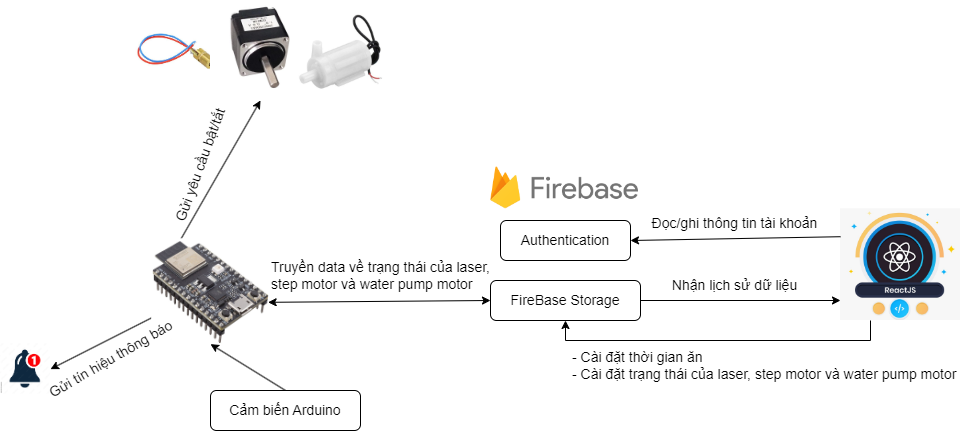

The diagram above was exported from draw.io. Its source (the exported page's mxGraphModel, read from the mxfile embedded in the PNG):
<mxGraphModel dx="2479" dy="1583" grid="1" gridSize="10" guides="1" tooltips="1" connect="1" arrows="1" fold="1" page="1" pageScale="1" pageWidth="1169" pageHeight="827" math="0" shadow="0">
  <root>
    <mxCell id="0" />
    <mxCell id="1" parent="0" />
    <mxCell id="Xen_aLH2y9XVXB09rR_G-1" value="&lt;font style=&quot;font-size: 14px;&quot;&gt;Authentication&lt;/font&gt;" style="rounded=1;whiteSpace=wrap;html=1;" vertex="1" parent="1">
      <mxGeometry x="480" y="140" width="130" height="40" as="geometry" />
    </mxCell>
    <mxCell id="Xen_aLH2y9XVXB09rR_G-2" value="&lt;span style=&quot;font-size: 14px;&quot;&gt;FireBase Storage&lt;/span&gt;" style="rounded=1;whiteSpace=wrap;html=1;" vertex="1" parent="1">
      <mxGeometry x="470" y="200" width="150" height="40" as="geometry" />
    </mxCell>
    <mxCell id="Xen_aLH2y9XVXB09rR_G-3" value="" style="shape=image;verticalLabelPosition=bottom;labelBackgroundColor=default;verticalAlign=top;aspect=fixed;imageAspect=0;image=https://ayudanteinc.com/wp-content/uploads/2023/05/firebase-logo-standard.png;" vertex="1" parent="1">
      <mxGeometry x="470" y="86.63" width="148" height="41.65" as="geometry" />
    </mxCell>
    <mxCell id="Xen_aLH2y9XVXB09rR_G-11" style="edgeStyle=orthogonalEdgeStyle;rounded=0;orthogonalLoop=1;jettySize=auto;html=1;exitX=0.25;exitY=1;exitDx=0;exitDy=0;entryX=0.5;entryY=1;entryDx=0;entryDy=0;" edge="1" parent="1" source="Xen_aLH2y9XVXB09rR_G-4" target="Xen_aLH2y9XVXB09rR_G-2">
      <mxGeometry relative="1" as="geometry">
        <mxPoint x="850" y="310" as="targetPoint" />
        <Array as="points">
          <mxPoint x="850" y="260" />
          <mxPoint x="545" y="260" />
        </Array>
      </mxGeometry>
    </mxCell>
    <mxCell id="Xen_aLH2y9XVXB09rR_G-4" value="" style="shape=image;verticalLabelPosition=bottom;labelBackgroundColor=default;verticalAlign=top;aspect=fixed;imageAspect=0;image=https://static.kt.city/cjxtrhjqs00we098574enz0ng/reactjs-course-cover-1640655350243.jpg;clipPath=inset(10.95% 25.67% 9.17% 26%);" vertex="1" parent="1">
      <mxGeometry x="820" y="128.28" width="120" height="111.72" as="geometry" />
    </mxCell>
    <mxCell id="Xen_aLH2y9XVXB09rR_G-5" value="" style="endArrow=classic;html=1;rounded=0;entryX=1;entryY=0.5;entryDx=0;entryDy=0;exitX=0;exitY=0.25;exitDx=0;exitDy=0;" edge="1" parent="1" source="Xen_aLH2y9XVXB09rR_G-4" target="Xen_aLH2y9XVXB09rR_G-1">
      <mxGeometry width="50" height="50" relative="1" as="geometry">
        <mxPoint x="850" y="160" as="sourcePoint" />
        <mxPoint x="740" y="220" as="targetPoint" />
      </mxGeometry>
    </mxCell>
    <mxCell id="Xen_aLH2y9XVXB09rR_G-6" value="&lt;span style=&quot;font-size: 14px;&quot;&gt;Đọc/ghi thông tin tài khoản&lt;/span&gt;" style="text;html=1;align=center;verticalAlign=middle;resizable=0;points=[];autosize=1;strokeColor=none;fillColor=none;" vertex="1" parent="1">
      <mxGeometry x="619" y="128.28" width="190" height="30" as="geometry" />
    </mxCell>
    <mxCell id="Xen_aLH2y9XVXB09rR_G-16" style="rounded=0;orthogonalLoop=1;jettySize=auto;html=1;exitX=0;exitY=0.75;exitDx=0;exitDy=0;entryX=1;entryY=0.5;entryDx=0;entryDy=0;" edge="1" parent="1" source="Xen_aLH2y9XVXB09rR_G-7" target="Xen_aLH2y9XVXB09rR_G-15">
      <mxGeometry relative="1" as="geometry" />
    </mxCell>
    <mxCell id="Xen_aLH2y9XVXB09rR_G-24" style="rounded=0;orthogonalLoop=1;jettySize=auto;html=1;exitX=0.25;exitY=0;exitDx=0;exitDy=0;entryX=0.5;entryY=1;entryDx=0;entryDy=0;" edge="1" parent="1" source="Xen_aLH2y9XVXB09rR_G-7" target="Xen_aLH2y9XVXB09rR_G-20">
      <mxGeometry relative="1" as="geometry" />
    </mxCell>
    <mxCell id="Xen_aLH2y9XVXB09rR_G-7" value="" style="shape=image;verticalLabelPosition=bottom;labelBackgroundColor=default;verticalAlign=top;aspect=fixed;imageAspect=0;image=https://mm.digikey.com/Volume0/opasdata/d220001/medias/images/3705/ESP32-C3-DEVKITM-1.jpg;clipPath=inset(15.67% 9.33% 12.67% 10.67%);" vertex="1" parent="1">
      <mxGeometry x="131.2" y="158.28" width="117.61" height="105.36" as="geometry" />
    </mxCell>
    <mxCell id="Xen_aLH2y9XVXB09rR_G-9" style="edgeStyle=orthogonalEdgeStyle;rounded=0;orthogonalLoop=1;jettySize=auto;html=1;exitX=1;exitY=0.5;exitDx=0;exitDy=0;entryX=0;entryY=0.821;entryDx=0;entryDy=0;entryPerimeter=0;" edge="1" parent="1" source="Xen_aLH2y9XVXB09rR_G-2" target="Xen_aLH2y9XVXB09rR_G-4">
      <mxGeometry relative="1" as="geometry" />
    </mxCell>
    <mxCell id="Xen_aLH2y9XVXB09rR_G-10" value="&lt;span style=&quot;font-size: 14px;&quot;&gt;Nhận lịch sử dữ liệu&lt;/span&gt;" style="text;html=1;align=center;verticalAlign=middle;resizable=0;points=[];autosize=1;strokeColor=none;fillColor=none;" vertex="1" parent="1">
      <mxGeometry x="639" y="190" width="150" height="30" as="geometry" />
    </mxCell>
    <mxCell id="Xen_aLH2y9XVXB09rR_G-12" value="&lt;span style=&quot;font-size: 14px;&quot;&gt;- Cài đặt thời gian ăn&lt;/span&gt;&lt;div&gt;&lt;span style=&quot;font-size: 14px;&quot;&gt;- Cài đặt trạng thái của laser, step motor và water pump motor&lt;/span&gt;&lt;/div&gt;" style="text;html=1;align=left;verticalAlign=middle;resizable=0;points=[];autosize=1;strokeColor=none;fillColor=none;" vertex="1" parent="1">
      <mxGeometry x="550" y="260" width="410" height="50" as="geometry" />
    </mxCell>
    <mxCell id="Xen_aLH2y9XVXB09rR_G-15" value="" style="shape=image;verticalLabelPosition=bottom;labelBackgroundColor=default;verticalAlign=top;aspect=fixed;imageAspect=0;image=https://as2.ftcdn.net/v2/jpg/04/81/24/71/1000_F_481247187_JGpveNYPJDt5oCQM1LT5qqGurGwSCgdf.jpg;" vertex="1" parent="1">
      <mxGeometry x="-20" y="263.64" width="50" height="50" as="geometry" />
    </mxCell>
    <mxCell id="Xen_aLH2y9XVXB09rR_G-17" value="&lt;span style=&quot;font-size: 14px;&quot;&gt;Gửi tín hiệu thông báo&lt;/span&gt;" style="text;html=1;align=center;verticalAlign=middle;resizable=0;points=[];autosize=1;strokeColor=none;fillColor=none;rotation=-30;" vertex="1" parent="1">
      <mxGeometry x="10" y="263.64" width="160" height="30" as="geometry" />
    </mxCell>
    <mxCell id="Xen_aLH2y9XVXB09rR_G-19" value="" style="shape=image;verticalLabelPosition=bottom;labelBackgroundColor=default;verticalAlign=top;aspect=fixed;imageAspect=0;image=https://cdn.awsli.com.br/600x700/468/468162/produto/19414233959b54489c.jpg;" vertex="1" parent="1">
      <mxGeometry x="110" y="-77.5" width="95" height="95" as="geometry" />
    </mxCell>
    <mxCell id="Xen_aLH2y9XVXB09rR_G-20" value="" style="shape=image;verticalLabelPosition=bottom;labelBackgroundColor=default;verticalAlign=top;aspect=fixed;imageAspect=0;image=https://cdn.tapus.vn/storage/products/dong-co/step-28.jpg;" vertex="1" parent="1">
      <mxGeometry x="190" y="-80" width="100" height="100" as="geometry" />
    </mxCell>
    <mxCell id="Xen_aLH2y9XVXB09rR_G-23" value="" style="shape=image;verticalLabelPosition=bottom;labelBackgroundColor=default;verticalAlign=top;aspect=fixed;imageAspect=0;image=https://www-konga-com-res.cloudinary.com/w_400,f_auto,fl_lossy,dpr_3.0,q_auto/media/catalog/product/Y/B/159095_1602789506.jpg;" vertex="1" parent="1">
      <mxGeometry x="270" y="-80" width="100" height="100" as="geometry" />
    </mxCell>
    <mxCell id="Xen_aLH2y9XVXB09rR_G-25" value="&lt;span style=&quot;font-size: 14px;&quot;&gt;Gửi yêu cầu bật/tắt&lt;/span&gt;" style="text;html=1;align=center;verticalAlign=middle;resizable=0;points=[];autosize=1;strokeColor=none;fillColor=none;rotation=-70;" vertex="1" parent="1">
      <mxGeometry x="110" y="70" width="140" height="30" as="geometry" />
    </mxCell>
    <mxCell id="Xen_aLH2y9XVXB09rR_G-30" style="rounded=0;orthogonalLoop=1;jettySize=auto;html=1;exitX=0.5;exitY=0;exitDx=0;exitDy=0;entryX=0.5;entryY=1;entryDx=0;entryDy=0;" edge="1" parent="1" source="Xen_aLH2y9XVXB09rR_G-29" target="Xen_aLH2y9XVXB09rR_G-7">
      <mxGeometry relative="1" as="geometry" />
    </mxCell>
    <mxCell id="Xen_aLH2y9XVXB09rR_G-29" value="&lt;span style=&quot;font-size: 14px;&quot;&gt;Cảm biến Arduino&lt;/span&gt;" style="rounded=1;whiteSpace=wrap;html=1;" vertex="1" parent="1">
      <mxGeometry x="190" y="310" width="150" height="40" as="geometry" />
    </mxCell>
    <mxCell id="Xen_aLH2y9XVXB09rR_G-35" value="&lt;div&gt;&lt;span style=&quot;font-size: 14px;&quot;&gt;Truyền data về trạng thái của&amp;nbsp;&lt;/span&gt;&lt;span style=&quot;font-size: 14px; background-color: initial;&quot;&gt;laser,&amp;nbsp;&lt;/span&gt;&lt;/div&gt;&lt;div&gt;&lt;span style=&quot;font-size: 14px; background-color: initial;&quot;&gt;step motor và water pump motor&lt;/span&gt;&lt;/div&gt;" style="text;html=1;align=left;verticalAlign=middle;resizable=0;points=[];autosize=1;strokeColor=none;fillColor=none;rotation=0;" vertex="1" parent="1">
      <mxGeometry x="248.81" y="170" width="250" height="50" as="geometry" />
    </mxCell>
    <mxCell id="Xen_aLH2y9XVXB09rR_G-43" value="" style="endArrow=classic;startArrow=classic;html=1;rounded=0;exitX=0.99;exitY=0.603;exitDx=0;exitDy=0;exitPerimeter=0;entryX=0;entryY=0.5;entryDx=0;entryDy=0;" edge="1" parent="1" source="Xen_aLH2y9XVXB09rR_G-7" target="Xen_aLH2y9XVXB09rR_G-2">
      <mxGeometry width="50" height="50" relative="1" as="geometry">
        <mxPoint x="480" y="180" as="sourcePoint" />
        <mxPoint x="530" y="130" as="targetPoint" />
      </mxGeometry>
    </mxCell>
  </root>
</mxGraphModel>